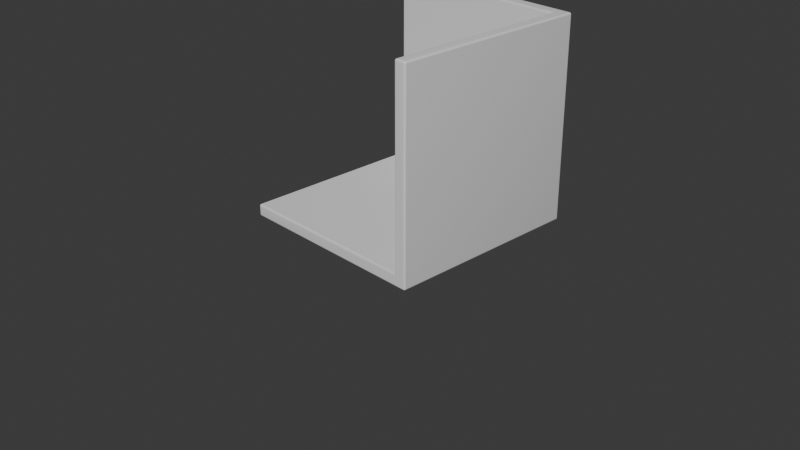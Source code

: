 # Source: FreeCodeCamp-MonitorHolder.blend  (saved by Blender 5.0.119; exported with 4.5.12 LTS)
import bpy
from mathutils import Matrix  # noqa: F401  (used for matrix-valued properties, if any)

bpy.ops.wm.read_factory_settings(use_empty=True)
scene = bpy.context.scene
scene.name = 'Scene'

# ---- collections
col_collection = bpy.data.collections.new('Collection'); scene.collection.children.link(col_collection)
col_lca = bpy.data.collections.new('LCA'); scene.collection.children.link(col_lca)

# ---- materials (node trees are filled in below, after node groups)
mat_material = bpy.data.materials.new('Material')
mat_material.alpha_threshold = 0.0
mat_material.use_backface_culling_lightprobe_volume = False
mat_material.roughness = 0.5
mat_material.line_color = (0.0, 0.0, 0.0, 1.0)

# ---- node groups
ng_smooth_by_angle = bpy.data.node_groups.new('Smooth by Angle', 'GeometryNodeTree')
_s = ng_smooth_by_angle.interface.new_socket(name='Mesh', in_out='OUTPUT', socket_type='NodeSocketGeometry')
_s = ng_smooth_by_angle.interface.new_socket(name='Mesh', in_out='INPUT', socket_type='NodeSocketGeometry')
_s = ng_smooth_by_angle.interface.new_socket(name='Angle', in_out='INPUT', socket_type='NodeSocketFloat')
_s.subtype = 'ANGLE'
_s.default_value = 0.5236
_s.min_value = 0.0
_s.max_value = 3.142
_s.description = 'Maximum face angle for smooth edges'
_s = ng_smooth_by_angle.interface.new_socket(name='Ignore Sharpness', in_out='INPUT', socket_type='NodeSocketBool')
_s.force_non_field = True
ng_smooth_by_angle.is_modifier = True
_N = ng_smooth_by_angle.nodes; _L = ng_smooth_by_angle.links
n0 = _N.new('GeometryNodeSetShadeSmooth'); n0.name = 'Set Shade Smooth'; n0.location = (120, -80)
n0.domain = 'EDGE'
n1 = _N.new('GeometryNodeSetShadeSmooth'); n1.name = 'Set Shade Smooth.001'; n1.location = (300, -80)
n2 = _N.new('NodeGroupOutput'); n2.name = 'Group Output'; n2.location = (480, -80)
n3 = _N.new('GeometryNodeInputMeshEdgeAngle'); n3.name = 'Edge Angle'; n3.location = (-440, -240)
n4 = _N.new('NodeGroupInput'); n4.name = 'Group Input'; n4.location = (-80, -80)
n5 = _N.new('GeometryNodeInputEdgeSmooth'); n5.name = 'Is Edge Smooth'; n5.location = (-260, -120)
n6 = _N.new('GeometryNodeInputShadeSmooth'); n6.name = 'Is Shade Smooth'; n6.location = (-440, -397)
n7 = _N.new('FunctionNodeCompare'); n7.name = 'Compare'; n7.location = (-260, -260)
n7.operation = 'LESS_EQUAL'
n7.inputs[6].default_value = (0.0, 0.0, 0.0, 0.0)
n7.inputs[7].default_value = (0.0, 0.0, 0.0, 0.0)
n8 = _N.new('FunctionNodeBooleanMath'); n8.name = 'Boolean Math.001'; n8.location = (-80, -260)
n9 = _N.new('NodeGroupInput'); n9.name = 'Group Input.001'; n9.location = (-440, -329)
n10 = _N.new('NodeGroupInput'); n10.name = 'Group Input.002'; n10.location = (-259, -189)
n11 = _N.new('FunctionNodeBooleanMath'); n11.name = 'Boolean Math'; n11.location = (-80, -149)
n11.operation = 'OR'
n12 = _N.new('FunctionNodeBooleanMath'); n12.name = 'Boolean Math.002'; n12.location = (-260, -380)
n12.operation = 'OR'
n13 = _N.new('NodeGroupInput'); n13.name = 'Group Input.003'; n13.location = (-440, -460)
_L.new(n3.outputs[0], n7.inputs[0])
_L.new(n1.outputs[0], n2.inputs[0])
_L.new(n9.outputs[1], n7.inputs[1])
_L.new(n7.outputs[0], n8.inputs[0])
_L.new(n4.outputs[0], n0.inputs[0])
_L.new(n0.outputs[0], n1.inputs[0])
_L.new(n8.outputs[0], n0.inputs[2])
_L.new(n10.outputs[2], n11.inputs[1])
_L.new(n5.outputs[0], n11.inputs[0])
_L.new(n11.outputs[0], n0.inputs[1])
_L.new(n13.outputs[2], n12.inputs[1])
_L.new(n6.outputs[0], n12.inputs[0])
_L.new(n12.outputs[0], n8.inputs[1])
n2.is_active_output = True

# ---- material node trees
mat_material.use_nodes = True; mat_material.node_tree.nodes.clear()
_N = mat_material.node_tree.nodes; _L = mat_material.node_tree.links
n0 = _N.new('ShaderNodeOutputMaterial'); n0.name = 'Material Output'; n0.location = (200, 100)
n1 = _N.new('ShaderNodeBsdfPrincipled'); n1.name = 'Principled BSDF'; n1.location = (-200, 100)
_L.new(n1.outputs[0], n0.inputs[0])
n0.is_active_output = True

# ---- world
world_world = bpy.data.worlds.new('World'); scene.world = world_world
world_world.use_nodes = True; world_world.node_tree.nodes.clear()
_N = world_world.node_tree.nodes; _L = world_world.node_tree.links
n0 = _N.new('ShaderNodeOutputWorld'); n0.name = 'World Output'; n0.location = (200, 100)
n1 = _N.new('ShaderNodeBackground'); n1.name = 'Background'; n1.location = (-200, 100)
n1.inputs[0].default_value = (0.05088, 0.05088, 0.05088, 1.0)
_L.new(n1.outputs[0], n0.inputs[0])
n0.is_active_output = True
world_world.color = (0.05088, 0.05088, 0.05088)
world_world.sun_shadow_jitter_overblur = 0.0

# ---- cameras
cam_camera = bpy.data.cameras.new('Camera')
cam_camera.clip_end = 100.0
cam_camera.ortho_scale = 7.314

# ---- meshes
me_cube = bpy.data.meshes.new('Cube')
me_cube.from_pydata([(1.0, 1.0, 1.0), (1.0, 1.0, -1.0), (1.0, -1.0, 1.0), (1.0, -1.0, -1.0), (-1.0, 1.0, 1.0), (-1.0, 1.0, -1.0), (-1.0, -1.0, -1.0)], [], [(5, 1, 3, 6), (1, 0, 2, 3), (5, 4, 0, 1)])
me_cube.polygons.foreach_set('use_smooth', [True] * 3)
_uv = me_cube.uv_layers.new(name='UVMap')
_uv.uv.foreach_set('vector', [0.125, 0.5, 0.375, 0.5, 0.375, 0.75, 0.125, 0.75, 0.375, 0.5, 0.625, 0.5, 0.625, 0.75, 0.375, 0.75, 0.375, 0.25, 0.625, 0.25, 0.625, 0.5, 0.375, 0.5])
me_cube.materials.append(mat_material)
me_cube.use_mirror_vertex_groups = False
me_cube.update()
me_cube_002 = bpy.data.meshes.new('Cube.002')
me_cube_002.from_pydata([(-1.0, -1.0, -1.0), (-1.0, -1.0, 1.0), (-1.0, 1.0, -1.0), (-1.0, 1.0, 1.0), (1.0, -1.0, -1.0), (1.0, -1.0, 1.0), (1.0, 1.0, -1.0), (1.0, 1.0, 1.0)], [], [(0, 1, 3, 2), (2, 3, 7, 6), (6, 7, 5, 4), (4, 5, 1, 0), (2, 6, 4, 0), (7, 3, 1, 5)])
_uv = me_cube_002.uv_layers.new(name='UVMap')
_uv.uv.foreach_set('vector', [0.375, 0.0, 0.625, 0.0, 0.625, 0.25, 0.375, 0.25, 0.375, 0.25, 0.625, 0.25, 0.625, 0.5, 0.375, 0.5, 0.375, 0.5, 0.625, 0.5, 0.625, 0.75, 0.375, 0.75, 0.375, 0.75, 0.625, 0.75, 0.625, 1.0, 0.375, 1.0, 0.125, 0.5, 0.375, 0.5, 0.375, 0.75, 0.125, 0.75, 0.625, 0.5, 0.875, 0.5, 0.875, 0.75, 0.625, 0.75])
_ca = me_cube_002.color_attributes.new('Attribute', 'BYTE_COLOR', 'CORNER')
_ca.data.foreach_set('color', [1.0, 1.0, 1.0, 1.0, 1.0, 1.0, 1.0, 1.0, 1.0, 1.0, 1.0, 1.0, 1.0, 1.0, 1.0, 1.0, 1.0, 1.0, 1.0, 1.0, 1.0, 1.0, 1.0, 1.0, 1.0, 1.0, 1.0, 1.0, 1.0, 1.0, 1.0, 1.0, 1.0, 1.0, 1.0, 1.0, 1.0, 1.0, 1.0, 1.0, 1.0, 1.0, 1.0, 1.0, 1.0, 1.0, 1.0, 1.0, 1.0, 1.0, 1.0, 1.0, 1.0, 1.0, 1.0, 1.0, 1.0, 1.0, 1.0, 1.0, 1.0, 1.0, 1.0, 1.0, 1.0, 1.0, 1.0, 1.0, 1.0, 1.0, 1.0, 1.0, 1.0, 1.0, 1.0, 1.0, 1.0, 1.0, 1.0, 1.0, 1.0, 1.0, 1.0, 1.0, 1.0, 1.0, 1.0, 1.0, 1.0, 1.0, 1.0, 1.0, 1.0, 1.0, 1.0, 1.0])
me_cube_002.update()
me_plane_003 = bpy.data.meshes.new('Plane.003')
me_plane_003.from_pydata([(-0.01271, -0.02795, 0.006741), (0.01271, -0.02795, 0.006741), (-0.01271, 0.02795, 0.006741), (0.01271, 0.02795, 0.006741), (-0.009157, 0.0244, -0.1736), (-0.009157, -0.0244, -0.1736), (0.009157, -0.0244, -0.1736), (0.009157, 0.0244, -0.1736), (-0.01271, 0.02795, -0.1736), (-0.01271, -0.02795, -0.1736), (0.01271, -0.02795, -0.1736), (0.01271, 0.02795, -0.1736), (-0.009157, 0.0244, -0.2668), (-0.009157, -0.0244, -0.2668), (0.009157, -0.0244, -0.2668), (0.009157, 0.0244, -0.2668)], [], [(0, 2, 3, 1), (1, 3, 11, 10), (2, 0, 9, 8), (3, 2, 8, 11), (0, 1, 10, 9), (7, 4, 12, 15), (5, 4, 8, 9), (6, 5, 9, 10), (7, 6, 10, 11), (4, 7, 11, 8), (12, 13, 14, 15), (5, 6, 14, 13), (6, 7, 15, 14), (4, 5, 13, 12)])
_uv = me_plane_003.uv_layers.new(name='UVMap')
_uv.uv.foreach_set('vector', [0.0, 0.0, 0.0, 1.0, 1.0, 1.0, 1.0, 0.0, 1.0, 0.0, 1.0, 1.0, 1.0, 1.0, 1.0, 0.0, 0.0, 1.0, 0.0, 0.0, 0.0, 0.0, 0.0, 1.0, 1.0, 1.0, 0.0, 1.0, 0.0, 1.0, 1.0, 1.0, 0.0, 0.0, 1.0, 0.0, 1.0, 0.0, 0.0, 0.0, 0.8603, 0.9365, 0.1397, 0.9365, 0.1397, 0.9365, 0.8603, 0.9365, 0.1397, 0.06353, 0.1397, 0.9365, 0.0, 1.0, 0.0, 0.0, 0.8603, 0.06353, 0.1397, 0.06353, 0.0, 0.0, 1.0, 0.0, 0.8603, 0.9365, 0.8603, 0.06353, 1.0, 0.0, 1.0, 1.0, 0.1397, 0.9365, 0.8603, 0.9365, 1.0, 1.0, 0.0, 1.0, 0.1397, 0.9365, 0.1397, 0.06353, 0.8603, 0.06353, 0.8603, 0.9365, 0.1397, 0.06353, 0.8603, 0.06353, 0.8603, 0.06353, 0.1397, 0.06353, 0.8603, 0.06353, 0.8603, 0.9365, 0.8603, 0.9365, 0.8603, 0.06353, 0.1397, 0.9365, 0.1397, 0.06353, 0.1397, 0.06353, 0.1397, 0.9365])
me_plane_003.update()
me_plane_004 = bpy.data.meshes.new('Plane.004')
me_plane_004.from_pydata([(-0.02795, 0.02795, -0.2572), (-0.02795, -0.02795, -0.2572), (0.02795, -0.02795, -0.2572), (0.02795, 0.02795, -0.2572), (-0.02795, 0.0, -0.2572), (0.02795, 0.0, -0.2572), (0.02795, 0.0, -0.2572), (0.02795, 0.02795, -0.2572), (-0.02795, 0.02795, -0.2572), (-0.02795, 0.0, -0.2572), (-0.02795, -0.1397, -0.2567), (0.02795, -0.1397, -0.2567), (-0.02795, -0.02795, -0.2572), (-0.02795, 0.02795, -0.2572), (-0.02795, 0.0, -0.2572), (-0.02795, -0.1397, -0.2567), (0.02795, -0.1397, -0.2567), (-0.02795, -0.1397, -0.2567), (0.02795, -0.1397, -0.2567), (-0.02795, -0.1523, -0.2812), (0.02795, -0.1523, -0.2812), (-0.02795, -0.1306, -0.2812), (0.02795, -0.1306, -0.2812), (-0.02795, -0.1262, -0.2712), (0.02795, -0.1262, -0.2712), (-0.02795, 0.0, -0.2712), (0.02795, 0.0, -0.2712), (-0.02795, -0.02795, -0.2572), (-0.02795, 0.0, -0.2572), (-0.02795, -0.02795, -0.2572), (-0.02795, 0.02795, -0.2572), (-0.02795, 0.0, -0.2572), (0.02795, -0.1262, -0.2712), (-0.02795, 0.0, -0.2712), (0.02795, 0.0, -0.2712)], [], [(5, 3, 7, 6), (1, 2, 5, 4), (9, 6, 7, 8), (3, 0, 8, 7), (4, 5, 6, 9), (0, 4, 9, 8), (2, 1, 10, 11), (10, 1, 12, 15), (11, 10, 15, 16), (8, 9, 14, 13), (16, 15, 17, 18), (18, 17, 19, 20), (20, 19, 21, 22), (22, 21, 23, 24), (24, 23, 25, 26), (17, 23, 21, 19), (12, 25, 23, 17, 15), (1, 4, 28, 27), (25, 12, 29, 33), (13, 14, 31, 30), (24, 26, 34, 32), (26, 25, 33, 34), (28, 33, 29, 27), (20, 22, 24, 18), (11, 32, 34, 2), (2, 34, 7, 6, 5)])
_uv = me_plane_004.uv_layers.new(name='UVMap')
_uv.uv.foreach_set('vector', [0.0, 0.0, 0.0, 0.0, 0.0, 0.0, 0.0, 0.0, 0.0, 0.0, 1.0, 0.0, 1.0, 0.501, 0.0, 0.501, 0.0, 0.501, 1.0, 0.501, 1.0, 1.0, 0.0, 1.0, 0.0, 0.0, 0.0, 0.0, 0.0, 0.0, 0.0, 0.0, 0.0, 0.501, 1.0, 0.501, 1.0, 0.501, 0.0, 0.501, 0.0, 0.0, 0.0, 0.0, 0.0, 0.0, 0.0, 0.0, 1.0, 0.0, 0.0, 0.0, 0.0, 0.0, 1.0, 0.0, 0.0, 0.0, 0.0, 0.0, 0.0, 0.0, 0.0, 0.0, 1.0, 0.0, 0.0, 0.0, 0.0, 0.0, 1.0, 0.0, 0.0, 1.0, 0.0, 0.501, 0.0, 0.501, 0.0, 1.0, 1.0, 0.0, 0.0, 0.0, 0.0, 0.0, 1.0, 0.0, 1.0, 0.0, 0.0, 0.0, 0.0, 0.0, 1.0, 0.0, 1.0, 0.0, 0.0, 0.0, 0.0, 0.0, 1.0, 0.0, 1.0, 0.0, 0.0, 0.0, 0.0, 0.0, 1.0, 0.0, 1.0, 0.0, 0.0, 0.0, 0.0, 0.0, 1.0, 0.0, 0.0, 0.0, 0.0, 0.0, 0.0, 0.0, 0.0, 0.0, 0.0, 0.0, 0.0, 0.0, 0.0, 0.0, 0.0, 0.0, 0.0, 0.0, 0.0, 0.0, 0.0, 0.501, 0.0, 0.501, 0.0, 0.0, 0.0, 0.0, 0.0, 0.0, 0.0, 0.0, 0.0, 0.0, 0.0, 1.0, 0.0, 0.501, 0.0, 0.501, 0.0, 1.0, 1.0, 0.0, 1.0, 0.0, 1.0, 0.0, 1.0, 0.0, 1.0, 0.0, 0.0, 0.0, 0.0, 0.0, 1.0, 0.0, 0.0, 0.501, 0.0, 0.0, 0.0, 0.0, 0.0, 0.0, 1.0, 0.0, 1.0, 0.0, 1.0, 0.0, 1.0, 0.0, 1.0, 0.0, 1.0, 0.0, 1.0, 0.0, 1.0, 0.0, 0.0, 0.0, 0.0, 0.0, 0.0, 0.0, 0.0, 0.0, 0.0, 0.0])
me_plane_004.update()
me_plane = bpy.data.meshes.new('Plane')
me_plane.from_pydata([(0.1605, -0.03428, 0.07089), (0.1358, -0.03428, 0.07089), (0.1605, 0.03428, 0.07089), (0.1358, 0.03428, 0.07089), (0.1605, 0.03428, 0.1147), (0.1605, -0.03428, 0.1147), (0.1358, -0.03428, 0.1147), (0.1358, 0.03428, 0.1147), (-0.4121, 0.03428, 0.1147), (0.1605, 0.03428, 0.1301), (0.1605, -0.03428, 0.1301), (0.1358, -0.03428, 0.1301), (0.1358, 0.03428, 0.1301), (-0.009688, -0.03428, 0.1147), (-0.009688, 0.03428, 0.1147), (-0.009688, -0.03428, 0.1301), (-0.009688, 0.03428, 0.1301), (0.1706, 0.03454, 0.121), (0.1706, -0.03403, 0.121), (0.1744, 0.03428, 0.1301), (0.1744, -0.03428, 0.1301)], [(7, 8)], [(0, 2, 3, 1), (12, 11, 15, 16), (1, 3, 7, 6), (2, 0, 5, 4), (3, 2, 4, 7), (0, 1, 6, 5), (10, 11, 12, 9), (9, 4, 17, 19), (7, 4, 9, 12), (5, 6, 11, 10), (11, 6, 13, 15), (6, 7, 14, 13), (7, 12, 16, 14), (17, 18, 20, 19), (5, 10, 20, 18), (4, 5, 18, 17), (10, 9, 19, 20)])
me_plane.polygons.foreach_set('use_smooth', [True] * 17)
_uv = me_plane.uv_layers.new(name='UVMap')
_uv.uv.foreach_set('vector', [0.0, 0.0, 0.0, 1.0, 1.0, 1.0, 1.0, 0.0, 1.0, 1.0, 1.0, 0.0, 1.0, 0.0, 1.0, 1.0, 1.0, 0.0, 1.0, 1.0, 1.0, 1.0, 1.0, 0.0, 0.0, 1.0, 0.0, 0.0, 0.0, 0.0, 0.0, 1.0, 1.0, 1.0, 0.0, 1.0, 0.0, 1.0, 1.0, 1.0, 0.0, 0.0, 1.0, 0.0, 1.0, 0.0, 0.0, 0.0, 0.0, 0.0, 1.0, 0.0, 1.0, 1.0, 0.0, 1.0, 0.0, 1.0, 0.0, 1.0, 0.0, 1.0, 0.0, 1.0, 1.0, 1.0, 0.0, 1.0, 0.0, 1.0, 1.0, 1.0, 0.0, 0.0, 1.0, 0.0, 1.0, 0.0, 0.0, 0.0, 1.0, 0.0, 1.0, 0.0, 1.0, 0.0, 1.0, 0.0, 1.0, 0.0, 1.0, 1.0, 1.0, 1.0, 1.0, 0.0, 1.0, 1.0, 1.0, 1.0, 1.0, 1.0, 1.0, 1.0, 0.0, 1.0, 0.0, 0.0, 0.0, 0.0, 0.0, 1.0, 0.0, 0.0, 0.0, 0.0, 0.0, 0.0, 0.0, 0.0, 0.0, 1.0, 0.0, 0.0, 0.0, 0.0, 0.0, 1.0, 0.0, 0.0, 0.0, 1.0, 0.0, 1.0, 0.0, 0.0])
me_plane.update()

# ---- objects
ob_cube = bpy.data.objects.new('Cube', me_cube)
ob_cube_001 = bpy.data.objects.new('Cube.001', me_cube_002)
ob_plane = bpy.data.objects.new('Plane', me_plane_003)
ob_plane_001 = bpy.data.objects.new('Plane.001', me_plane_004)
ob_plane_002 = bpy.data.objects.new('Plane.002', me_plane)
ob_camera = bpy.data.objects.new('Camera', cam_camera)

# ---- transforms, parenting, visibility, modifiers, constraints
ob_cube.location = (0.0, 0.0, 1.146)
ob_cube.lock_rotations_4d = False
ob_cube.empty_display_type = 'ARROWS'
ob_cube.lineart.crease_threshold = 0.0
_m = ob_cube.modifiers.new('Solidify', 'SOLIDIFY')
_m.thickness = -0.13
_m.use_even_offset = True
_m = ob_cube.modifiers.new('Bevel', 'BEVEL')
_m.width = 0.02
_m.width_pct = 0.02
_m.segments = 7
ob_cube_001.location = (0.04633, 0.7876, 0.4563)
ob_cube_001.scale = (0.4102, 0.2096, -0.0234)
_m = ob_cube_001.modifiers.new('Bevel', 'BEVEL')
_m.width = 0.07
_m.width_pct = 0.07
_m.segments = 4
ob_plane.location = (0.4257, 0.7792, 0.4269)
_m = ob_plane.modifiers.new('Mirror', 'MIRROR')
_m.mirror_object = ob_cube_001
ob_plane_001.location = (0.4257, 0.7792, 0.4269)
_m = ob_plane_001.modifiers.new('Mirror', 'MIRROR')
_m.use_axis = (False, True, False)
_m.use_clip = True
_m = ob_plane_001.modifiers.new('Mirror.001', 'MIRROR')
_m.mirror_object = ob_cube_001
ob_plane_002.location = (0.04568, 0.9204, 0.4081)
_m = ob_plane_002.modifiers.new('Mirror', 'MIRROR')
_m = ob_plane_002.modifiers.new('Bevel', 'BEVEL')
_m.width = 0.07
_m.width_pct = 0.07
_m.segments = 3
_m.miter_outer = 'MITER_ARC'
_m = ob_plane_002.modifiers.new('Smooth by Angle', 'NODES')
_m.node_group = ng_smooth_by_angle
_m.show_group_selector = False
ob_camera.location = (7.359, -6.926, 4.958)
ob_camera.rotation_euler = (1.109, 0.0, 0.8149)
ob_camera.lock_rotations_4d = False
ob_camera.empty_display_type = 'ARROWS'
ob_camera.color = (0.0, 0.0, 0.0, 0.0)
ob_camera.display_type = 'WIRE'
ob_camera.lineart.crease_threshold = 0.0

# ---- collection membership
col_collection.objects.link(ob_cube)
col_collection.objects.link(ob_cube_001)
col_collection.objects.link(ob_plane)
col_collection.objects.link(ob_plane_001)
col_collection.objects.link(ob_plane_002)
col_lca.objects.link(ob_camera)

# ---- scene / render settings (as saved in the file)
scene.camera = ob_camera
scene.frame_start = 1; scene.frame_end = 250; scene.frame_set(0)
scene.render.engine = 'BLENDER_EEVEE_NEXT'
scene.render.bake_bias = 0.0
scene.render.bake_samples = 0
scene.cycles.sampling_pattern = 'TABULATED_SOBOL'
scene.eevee.use_volume_custom_range = False
bpy.context.view_layer.update()

# ---- added for rendering (the .blend has no usable light): sun
light_auto_sun = bpy.data.lights.new('AutoSun', 'SUN')
light_auto_sun.energy = 3.0
light_auto_sun.angle = 0.0523599
ob_auto_sun = bpy.data.objects.new('AutoSun', light_auto_sun)
scene.collection.objects.link(ob_auto_sun)
ob_auto_sun.rotation_euler = (0.872665, 0.174533, 0.523599)
bpy.context.view_layer.update()
